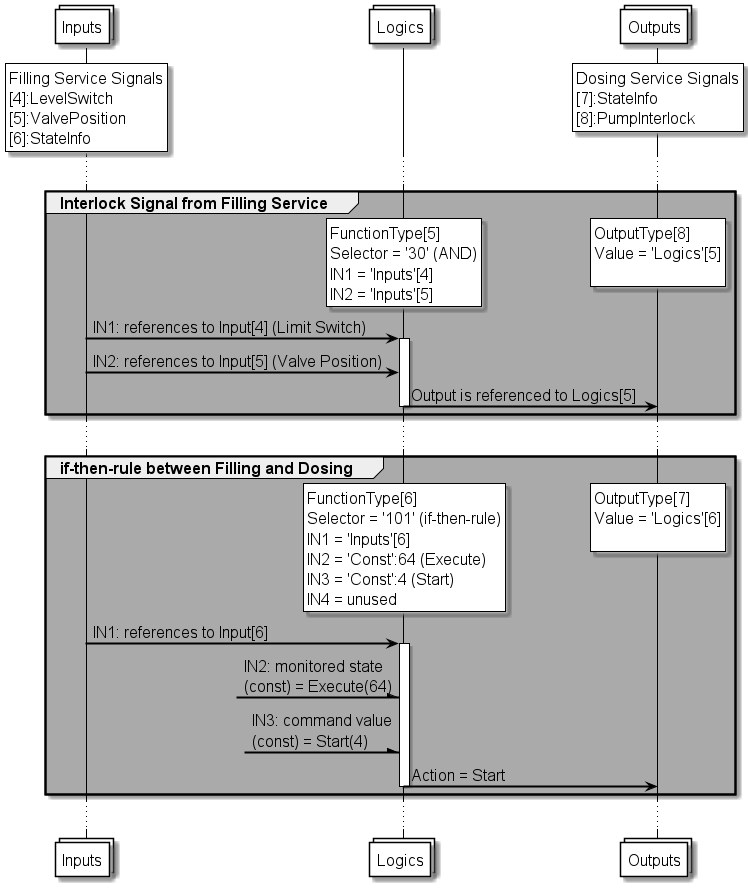

The diagram above was rendered by PlantUML. Its source (embedded in the PNG):
@startuml sequence_actioner_example

skinparam allow_mixing true
skinparam BackgroundColor white
skinparam ComponentStyle rectangle

skinparam SequenceGroup {
    BodyBackgroundColor AAAAAA
}

skinparam note {
    BackgroundColor white
    BorderColor black
    FontColor black
        FontSize 16
}

skinparam collections {
    BorderThickness 1
    RoundCorner 20
    StereotypeFontColor black
    FontStyle bold
    BackgroundColor white
    BorderColor black
    FontColor black
    BorderThickness 1
    RoundCorner 20


    BackgroundColor<<environment>> white
    BackgroundColor<<GlobalDataBlock>> CCCCCC
    BackgroundColor<<Function>> CCCCCC

}

skinparam InterfaceBorderColor Black
skinparam InterfaceBackgroundColor Black

skinparam SequenceLifeLine {
    FontColor black
    BorderColor black
    Thickness 2
}

skinparam SequenceGroupHeaderFontSize 16
skinparam ParticipantFontSize 16

skinparam Arrow {
    FontColor black
    Color black
    Thickness 2
        FontSize 16
}

collections "Inputs" as input
collections "Logics" as logic
collections "Outputs" as output

rnote over input : Filling Service Signals\n[4]:LevelSwitch\n[5]:ValvePosition\n[6]:StateInfo
/ rnote over output : Dosing Service Signals\n[7]:StateInfo\n[8]:PumpInterlock
...
group Interlock Signal from Filling Service

rnote over logic : FunctionType[5]\nSelector = '30' (AND)\nIN1 = 'Inputs'[4]\nIN2 = 'Inputs'[5]
/ rnote over output : OutputType[8]\nValue = 'Logics'[5]\n


input -> logic : IN1: references to Input[4] (Limit Switch)
activate logic
input -> logic : IN2: references to Input[5] (Valve Position)
logic -> output : Output is referenced to Logics[5]
deactivate logic

end
...

group if-then-rule between Filling and Dosing

rnote over logic : FunctionType[6]\nSelector = '101' (if-then-rule)\nIN1 = 'Inputs'[6]\nIN2 = 'Const':64 (Execute) \nIN3 = 'Const':4 (Start)\nIN4 = unused
/ rnote over output : OutputType[7]\nValue = 'Logics'[6]\n


input -> logic : IN1: references to Input[6]
activate logic
?-\ logic : IN2: monitored state\n(const) = Execute(64)
?-\ logic : IN3: command value\n(const) = Start(4)
logic -> output : Action = Start
deactivate logic

end
...

@enduml